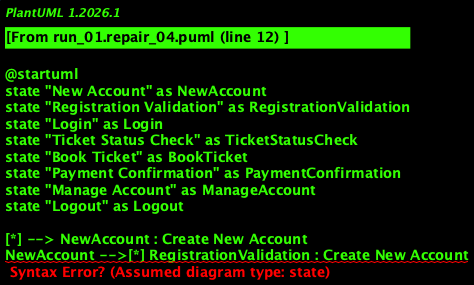

The diagram above was rendered by PlantUML. Its source (embedded in the PNG):
@startuml
state "New Account" as NewAccount
state "Registration Validation" as RegistrationValidation
state "Login" as Login
state "Ticket Status Check" as TicketStatusCheck
state "Book Ticket" as BookTicket
state "Payment Confirmation" as PaymentConfirmation
state "Manage Account" as ManageAccount
state "Logout" as Logout

[*] --> NewAccount : Create New Account
NewAccount -->[*] RegistrationValidation : Create New Account
RegistrationValidation --> Login : Successful Registration
Login --> TicketStatusCheck : Logged In User
TicketStatusCheck --> BookTicket : Check Ticket Status
BookTicket --> PaymentConfirmation : Book Ticket
PaymentConfirmation --> Login : Payment Confirmation
Login --> ManageAccount : Logged In User
ManageAccount --> Logout : Complete Action
Logout --> [*] : Log Out

@enduml